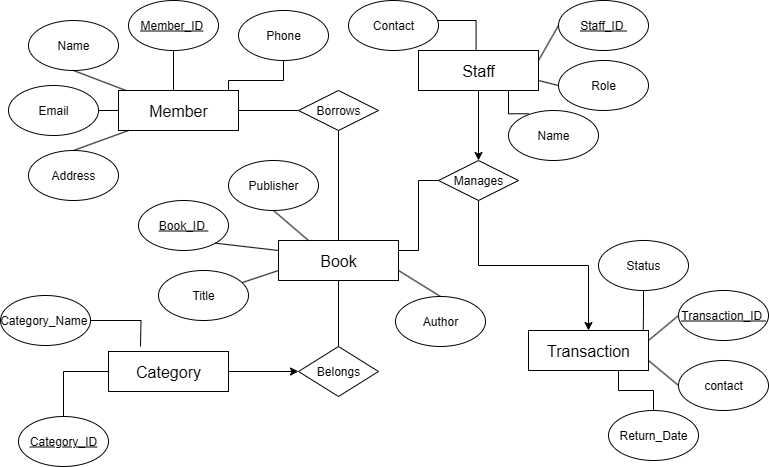

The diagram above was exported from draw.io. Its source (the exported page's mxGraphModel, read from the mxfile embedded in the PNG):
<mxGraphModel dx="1042" dy="562" grid="1" gridSize="10" guides="1" tooltips="1" connect="1" arrows="1" fold="1" page="1" pageScale="1" pageWidth="850" pageHeight="1100" math="0" shadow="0">
  <root>
    <mxCell id="0" />
    <mxCell id="1" parent="0" />
    <mxCell id="jtS3qcf2jYD8efuBhJ7k-1" style="edgeStyle=orthogonalEdgeStyle;rounded=0;orthogonalLoop=1;jettySize=auto;html=1;entryX=0;entryY=0.5;entryDx=0;entryDy=0;endArrow=none;endFill=0;" parent="1" source="jtS3qcf2jYD8efuBhJ7k-2" target="jtS3qcf2jYD8efuBhJ7k-12" edge="1">
      <mxGeometry relative="1" as="geometry" />
    </mxCell>
    <mxCell id="jtS3qcf2jYD8efuBhJ7k-2" value="&lt;font style=&quot;font-size: 16px;&quot;&gt;Member&lt;/font&gt;" style="rounded=0;whiteSpace=wrap;html=1;" parent="1" vertex="1">
      <mxGeometry x="148" y="154" width="120" height="40" as="geometry" />
    </mxCell>
    <mxCell id="jtS3qcf2jYD8efuBhJ7k-3" value="Name" style="ellipse;whiteSpace=wrap;html=1;" parent="1" vertex="1">
      <mxGeometry x="58" y="84" width="90" height="50" as="geometry" />
    </mxCell>
    <mxCell id="jtS3qcf2jYD8efuBhJ7k-4" value="" style="endArrow=none;html=1;rounded=0;entryX=0.5;entryY=1;entryDx=0;entryDy=0;" parent="1" source="jtS3qcf2jYD8efuBhJ7k-2" target="jtS3qcf2jYD8efuBhJ7k-3" edge="1">
      <mxGeometry width="50" height="50" relative="1" as="geometry">
        <mxPoint x="88" y="194" as="sourcePoint" />
        <mxPoint x="138" y="144" as="targetPoint" />
      </mxGeometry>
    </mxCell>
    <mxCell id="jtS3qcf2jYD8efuBhJ7k-5" value="&lt;u&gt;Member_ID&lt;/u&gt;&amp;nbsp;" style="ellipse;whiteSpace=wrap;html=1;" parent="1" vertex="1">
      <mxGeometry x="158" y="64" width="90" height="50" as="geometry" />
    </mxCell>
    <mxCell id="jtS3qcf2jYD8efuBhJ7k-6" value="" style="endArrow=none;html=1;rounded=0;entryX=0.5;entryY=1;entryDx=0;entryDy=0;" parent="1" target="jtS3qcf2jYD8efuBhJ7k-5" edge="1">
      <mxGeometry width="50" height="50" relative="1" as="geometry">
        <mxPoint x="203" y="154" as="sourcePoint" />
        <mxPoint x="218" y="134" as="targetPoint" />
      </mxGeometry>
    </mxCell>
    <mxCell id="jtS3qcf2jYD8efuBhJ7k-7" style="edgeStyle=orthogonalEdgeStyle;rounded=0;orthogonalLoop=1;jettySize=auto;html=1;exitX=0.5;exitY=1;exitDx=0;exitDy=0;" parent="1" source="jtS3qcf2jYD8efuBhJ7k-2" target="jtS3qcf2jYD8efuBhJ7k-2" edge="1">
      <mxGeometry relative="1" as="geometry" />
    </mxCell>
    <mxCell id="jtS3qcf2jYD8efuBhJ7k-8" value="Email" style="ellipse;whiteSpace=wrap;html=1;" parent="1" vertex="1">
      <mxGeometry x="38" y="149" width="90" height="50" as="geometry" />
    </mxCell>
    <mxCell id="jtS3qcf2jYD8efuBhJ7k-9" value="" style="endArrow=none;html=1;rounded=0;exitX=1;exitY=0.5;exitDx=0;exitDy=0;" parent="1" source="jtS3qcf2jYD8efuBhJ7k-8" edge="1">
      <mxGeometry width="50" height="50" relative="1" as="geometry">
        <mxPoint x="98" y="224" as="sourcePoint" />
        <mxPoint x="148" y="174" as="targetPoint" />
      </mxGeometry>
    </mxCell>
    <mxCell id="jtS3qcf2jYD8efuBhJ7k-10" value="Address" style="ellipse;whiteSpace=wrap;html=1;" parent="1" vertex="1">
      <mxGeometry x="58" y="214" width="90" height="50" as="geometry" />
    </mxCell>
    <mxCell id="jtS3qcf2jYD8efuBhJ7k-11" value="" style="endArrow=none;html=1;rounded=0;exitX=0.5;exitY=0;exitDx=0;exitDy=0;" parent="1" source="jtS3qcf2jYD8efuBhJ7k-10" edge="1">
      <mxGeometry width="50" height="50" relative="1" as="geometry">
        <mxPoint x="108" y="244" as="sourcePoint" />
        <mxPoint x="158" y="194" as="targetPoint" />
      </mxGeometry>
    </mxCell>
    <mxCell id="jtS3qcf2jYD8efuBhJ7k-22" style="edgeStyle=orthogonalEdgeStyle;rounded=0;orthogonalLoop=1;jettySize=auto;html=1;endArrow=none;endFill=0;" parent="1" source="jtS3qcf2jYD8efuBhJ7k-12" target="jtS3qcf2jYD8efuBhJ7k-15" edge="1">
      <mxGeometry relative="1" as="geometry" />
    </mxCell>
    <mxCell id="jtS3qcf2jYD8efuBhJ7k-12" value="Borrows " style="rhombus;whiteSpace=wrap;html=1;" parent="1" vertex="1">
      <mxGeometry x="328" y="154" width="80" height="40" as="geometry" />
    </mxCell>
    <mxCell id="jtS3qcf2jYD8efuBhJ7k-26" style="edgeStyle=orthogonalEdgeStyle;rounded=0;orthogonalLoop=1;jettySize=auto;html=1;entryX=0;entryY=0.5;entryDx=0;entryDy=0;endArrow=none;endFill=0;exitX=1;exitY=0.25;exitDx=0;exitDy=0;" parent="1" source="jtS3qcf2jYD8efuBhJ7k-15" target="jtS3qcf2jYD8efuBhJ7k-25" edge="1">
      <mxGeometry relative="1" as="geometry" />
    </mxCell>
    <mxCell id="R7XNEqAv1wuMqyHIKOuD-17" style="edgeStyle=orthogonalEdgeStyle;rounded=0;orthogonalLoop=1;jettySize=auto;html=1;entryX=0.5;entryY=0;entryDx=0;entryDy=0;endArrow=none;endFill=0;" edge="1" parent="1" source="jtS3qcf2jYD8efuBhJ7k-15" target="R7XNEqAv1wuMqyHIKOuD-16">
      <mxGeometry relative="1" as="geometry" />
    </mxCell>
    <mxCell id="jtS3qcf2jYD8efuBhJ7k-15" value="&lt;font style=&quot;font-size: 16px;&quot;&gt;Book&lt;/font&gt;" style="rounded=0;whiteSpace=wrap;html=1;" parent="1" vertex="1">
      <mxGeometry x="308" y="304" width="120" height="40" as="geometry" />
    </mxCell>
    <mxCell id="jtS3qcf2jYD8efuBhJ7k-16" value="&lt;u&gt;Book_ID&amp;nbsp;&lt;/u&gt;" style="ellipse;whiteSpace=wrap;html=1;" parent="1" vertex="1">
      <mxGeometry x="168" y="264" width="90" height="50" as="geometry" />
    </mxCell>
    <mxCell id="jtS3qcf2jYD8efuBhJ7k-17" value="Publisher" style="ellipse;whiteSpace=wrap;html=1;" parent="1" vertex="1">
      <mxGeometry x="258" y="224" width="90" height="50" as="geometry" />
    </mxCell>
    <mxCell id="jtS3qcf2jYD8efuBhJ7k-18" value="" style="endArrow=none;html=1;rounded=0;entryX=1;entryY=1;entryDx=0;entryDy=0;exitX=0;exitY=0.25;exitDx=0;exitDy=0;" parent="1" source="jtS3qcf2jYD8efuBhJ7k-15" target="jtS3qcf2jYD8efuBhJ7k-16" edge="1">
      <mxGeometry width="50" height="50" relative="1" as="geometry">
        <mxPoint x="348" y="324" as="sourcePoint" />
        <mxPoint x="398" y="274" as="targetPoint" />
      </mxGeometry>
    </mxCell>
    <mxCell id="jtS3qcf2jYD8efuBhJ7k-19" value="" style="endArrow=none;html=1;rounded=0;entryX=0.5;entryY=1;entryDx=0;entryDy=0;exitX=0.25;exitY=0;exitDx=0;exitDy=0;" parent="1" source="jtS3qcf2jYD8efuBhJ7k-15" target="jtS3qcf2jYD8efuBhJ7k-17" edge="1">
      <mxGeometry width="50" height="50" relative="1" as="geometry">
        <mxPoint x="418" y="354" as="sourcePoint" />
        <mxPoint x="468" y="304" as="targetPoint" />
      </mxGeometry>
    </mxCell>
    <mxCell id="jtS3qcf2jYD8efuBhJ7k-20" value="Author" style="ellipse;whiteSpace=wrap;html=1;" parent="1" vertex="1">
      <mxGeometry x="425" y="360" width="90" height="50" as="geometry" />
    </mxCell>
    <mxCell id="jtS3qcf2jYD8efuBhJ7k-21" value="" style="endArrow=none;html=1;rounded=0;entryX=0.5;entryY=0;entryDx=0;entryDy=0;exitX=1;exitY=0.75;exitDx=0;exitDy=0;" parent="1" source="jtS3qcf2jYD8efuBhJ7k-15" target="jtS3qcf2jYD8efuBhJ7k-20" edge="1">
      <mxGeometry width="50" height="50" relative="1" as="geometry">
        <mxPoint x="458" y="339" as="sourcePoint" />
        <mxPoint x="508" y="294" as="targetPoint" />
      </mxGeometry>
    </mxCell>
    <mxCell id="jtS3qcf2jYD8efuBhJ7k-23" value="Title" style="ellipse;whiteSpace=wrap;html=1;" parent="1" vertex="1">
      <mxGeometry x="188" y="334" width="90" height="50" as="geometry" />
    </mxCell>
    <mxCell id="jtS3qcf2jYD8efuBhJ7k-24" value="" style="endArrow=none;html=1;rounded=0;exitX=0;exitY=0.75;exitDx=0;exitDy=0;" parent="1" source="jtS3qcf2jYD8efuBhJ7k-15" target="jtS3qcf2jYD8efuBhJ7k-23" edge="1">
      <mxGeometry width="50" height="50" relative="1" as="geometry">
        <mxPoint x="458" y="344" as="sourcePoint" />
        <mxPoint x="508" y="359" as="targetPoint" />
      </mxGeometry>
    </mxCell>
    <mxCell id="jtS3qcf2jYD8efuBhJ7k-25" value="&lt;font&gt;Manages &lt;/font&gt;" style="rhombus;whiteSpace=wrap;html=1;" parent="1" vertex="1">
      <mxGeometry x="468" y="224" width="80" height="40" as="geometry" />
    </mxCell>
    <mxCell id="R7XNEqAv1wuMqyHIKOuD-13" style="edgeStyle=orthogonalEdgeStyle;rounded=0;orthogonalLoop=1;jettySize=auto;html=1;entryX=0.5;entryY=0;entryDx=0;entryDy=0;" edge="1" parent="1" source="jtS3qcf2jYD8efuBhJ7k-27" target="jtS3qcf2jYD8efuBhJ7k-25">
      <mxGeometry relative="1" as="geometry" />
    </mxCell>
    <mxCell id="jtS3qcf2jYD8efuBhJ7k-27" value="&lt;font style=&quot;font-size: 16px;&quot;&gt;Staff&lt;/font&gt;" style="rounded=0;whiteSpace=wrap;html=1;" parent="1" vertex="1">
      <mxGeometry x="448" y="114" width="120" height="40" as="geometry" />
    </mxCell>
    <mxCell id="jtS3qcf2jYD8efuBhJ7k-29" value="Role" style="ellipse;whiteSpace=wrap;html=1;" parent="1" vertex="1">
      <mxGeometry x="588" y="124" width="90" height="50" as="geometry" />
    </mxCell>
    <mxCell id="jtS3qcf2jYD8efuBhJ7k-31" value="" style="endArrow=none;html=1;rounded=0;exitX=1;exitY=0.75;exitDx=0;exitDy=0;entryX=0;entryY=0.5;entryDx=0;entryDy=0;" parent="1" source="jtS3qcf2jYD8efuBhJ7k-27" target="jtS3qcf2jYD8efuBhJ7k-29" edge="1">
      <mxGeometry width="50" height="50" relative="1" as="geometry">
        <mxPoint x="568" y="114" as="sourcePoint" />
        <mxPoint x="568" y="94" as="targetPoint" />
      </mxGeometry>
    </mxCell>
    <mxCell id="jtS3qcf2jYD8efuBhJ7k-32" value="&lt;u&gt;Staff_ID&amp;nbsp;&lt;/u&gt;" style="ellipse;whiteSpace=wrap;html=1;" parent="1" vertex="1">
      <mxGeometry x="588" y="64" width="90" height="50" as="geometry" />
    </mxCell>
    <mxCell id="jtS3qcf2jYD8efuBhJ7k-33" value="" style="endArrow=none;html=1;rounded=0;exitX=1;exitY=0.25;exitDx=0;exitDy=0;entryX=0;entryY=0.5;entryDx=0;entryDy=0;" parent="1" source="jtS3qcf2jYD8efuBhJ7k-27" target="jtS3qcf2jYD8efuBhJ7k-32" edge="1">
      <mxGeometry width="50" height="50" relative="1" as="geometry">
        <mxPoint x="578" y="144" as="sourcePoint" />
        <mxPoint x="608" y="159" as="targetPoint" />
      </mxGeometry>
    </mxCell>
    <mxCell id="jtS3qcf2jYD8efuBhJ7k-46" style="edgeStyle=orthogonalEdgeStyle;rounded=0;orthogonalLoop=1;jettySize=auto;html=1;entryX=0.5;entryY=0;entryDx=0;entryDy=0;exitX=0.5;exitY=1;exitDx=0;exitDy=0;" parent="1" source="jtS3qcf2jYD8efuBhJ7k-25" target="jtS3qcf2jYD8efuBhJ7k-45" edge="1">
      <mxGeometry relative="1" as="geometry">
        <mxPoint x="553" y="354" as="sourcePoint" />
      </mxGeometry>
    </mxCell>
    <mxCell id="R7XNEqAv1wuMqyHIKOuD-9" style="edgeStyle=orthogonalEdgeStyle;rounded=0;orthogonalLoop=1;jettySize=auto;html=1;exitX=0.75;exitY=1;exitDx=0;exitDy=0;entryX=0.5;entryY=0;entryDx=0;entryDy=0;endArrow=none;endFill=0;" edge="1" parent="1" source="jtS3qcf2jYD8efuBhJ7k-45" target="R7XNEqAv1wuMqyHIKOuD-8">
      <mxGeometry relative="1" as="geometry" />
    </mxCell>
    <mxCell id="jtS3qcf2jYD8efuBhJ7k-45" value="&lt;font style=&quot;font-size: 16px;&quot;&gt;Transaction &lt;/font&gt;" style="rounded=0;whiteSpace=wrap;html=1;" parent="1" vertex="1">
      <mxGeometry x="558" y="394" width="120" height="40" as="geometry" />
    </mxCell>
    <mxCell id="jtS3qcf2jYD8efuBhJ7k-47" value="&lt;u&gt;Transaction_ID&amp;nbsp;&lt;/u&gt;" style="ellipse;whiteSpace=wrap;html=1;" parent="1" vertex="1">
      <mxGeometry x="708" y="354" width="90" height="50" as="geometry" />
    </mxCell>
    <mxCell id="jtS3qcf2jYD8efuBhJ7k-48" value="" style="endArrow=none;html=1;rounded=0;entryX=0;entryY=0.5;entryDx=0;entryDy=0;exitX=1;exitY=0.25;exitDx=0;exitDy=0;" parent="1" source="jtS3qcf2jYD8efuBhJ7k-45" target="jtS3qcf2jYD8efuBhJ7k-47" edge="1">
      <mxGeometry width="50" height="50" relative="1" as="geometry">
        <mxPoint x="658" y="524" as="sourcePoint" />
        <mxPoint x="708" y="529" as="targetPoint" />
      </mxGeometry>
    </mxCell>
    <mxCell id="jtS3qcf2jYD8efuBhJ7k-49" value="contact" style="ellipse;whiteSpace=wrap;html=1;" parent="1" vertex="1">
      <mxGeometry x="708" y="424" width="90" height="50" as="geometry" />
    </mxCell>
    <mxCell id="jtS3qcf2jYD8efuBhJ7k-52" value="" style="endArrow=none;html=1;rounded=0;entryX=0;entryY=0.5;entryDx=0;entryDy=0;exitX=1;exitY=0.75;exitDx=0;exitDy=0;" parent="1" source="jtS3qcf2jYD8efuBhJ7k-45" target="jtS3qcf2jYD8efuBhJ7k-49" edge="1">
      <mxGeometry width="50" height="50" relative="1" as="geometry">
        <mxPoint x="768" y="429" as="sourcePoint" />
        <mxPoint x="798" y="404" as="targetPoint" />
      </mxGeometry>
    </mxCell>
    <mxCell id="R7XNEqAv1wuMqyHIKOuD-1" value="Phone" style="ellipse;whiteSpace=wrap;html=1;" vertex="1" parent="1">
      <mxGeometry x="268" y="74" width="90" height="50" as="geometry" />
    </mxCell>
    <mxCell id="R7XNEqAv1wuMqyHIKOuD-2" style="edgeStyle=orthogonalEdgeStyle;rounded=0;orthogonalLoop=1;jettySize=auto;html=1;entryX=0.917;entryY=0;entryDx=0;entryDy=0;entryPerimeter=0;endArrow=none;endFill=0;" edge="1" parent="1" source="R7XNEqAv1wuMqyHIKOuD-1" target="jtS3qcf2jYD8efuBhJ7k-2">
      <mxGeometry relative="1" as="geometry" />
    </mxCell>
    <mxCell id="R7XNEqAv1wuMqyHIKOuD-5" style="edgeStyle=orthogonalEdgeStyle;rounded=0;orthogonalLoop=1;jettySize=auto;html=1;entryX=0.75;entryY=1;entryDx=0;entryDy=0;endArrow=none;endFill=0;exitX=0.227;exitY=0.065;exitDx=0;exitDy=0;exitPerimeter=0;" edge="1" parent="1" source="R7XNEqAv1wuMqyHIKOuD-4" target="jtS3qcf2jYD8efuBhJ7k-27">
      <mxGeometry relative="1" as="geometry">
        <Array as="points">
          <mxPoint x="538" y="177" />
        </Array>
      </mxGeometry>
    </mxCell>
    <mxCell id="R7XNEqAv1wuMqyHIKOuD-4" value="Name" style="ellipse;whiteSpace=wrap;html=1;" vertex="1" parent="1">
      <mxGeometry x="538" y="174" width="90" height="50" as="geometry" />
    </mxCell>
    <mxCell id="R7XNEqAv1wuMqyHIKOuD-6" value="Contact" style="ellipse;whiteSpace=wrap;html=1;" vertex="1" parent="1">
      <mxGeometry x="378" y="64" width="90" height="50" as="geometry" />
    </mxCell>
    <mxCell id="R7XNEqAv1wuMqyHIKOuD-7" style="edgeStyle=orthogonalEdgeStyle;rounded=0;orthogonalLoop=1;jettySize=auto;html=1;entryX=0.48;entryY=0.009;entryDx=0;entryDy=0;entryPerimeter=0;endArrow=none;endFill=0;" edge="1" parent="1" source="R7XNEqAv1wuMqyHIKOuD-6" target="jtS3qcf2jYD8efuBhJ7k-27">
      <mxGeometry relative="1" as="geometry">
        <Array as="points">
          <mxPoint x="506" y="84" />
        </Array>
      </mxGeometry>
    </mxCell>
    <mxCell id="R7XNEqAv1wuMqyHIKOuD-8" value="Return_Date" style="ellipse;whiteSpace=wrap;html=1;" vertex="1" parent="1">
      <mxGeometry x="638" y="474" width="90" height="50" as="geometry" />
    </mxCell>
    <mxCell id="R7XNEqAv1wuMqyHIKOuD-10" value="Status" style="ellipse;whiteSpace=wrap;html=1;" vertex="1" parent="1">
      <mxGeometry x="628" y="304" width="90" height="50" as="geometry" />
    </mxCell>
    <mxCell id="R7XNEqAv1wuMqyHIKOuD-12" style="edgeStyle=orthogonalEdgeStyle;rounded=0;orthogonalLoop=1;jettySize=auto;html=1;entryX=0.956;entryY=0.017;entryDx=0;entryDy=0;entryPerimeter=0;endArrow=none;endFill=0;" edge="1" parent="1" source="R7XNEqAv1wuMqyHIKOuD-10" target="jtS3qcf2jYD8efuBhJ7k-45">
      <mxGeometry relative="1" as="geometry" />
    </mxCell>
    <mxCell id="R7XNEqAv1wuMqyHIKOuD-16" value="&lt;font&gt;Belongs  &lt;/font&gt;" style="rhombus;whiteSpace=wrap;html=1;" vertex="1" parent="1">
      <mxGeometry x="328" y="410" width="80" height="50" as="geometry" />
    </mxCell>
    <mxCell id="R7XNEqAv1wuMqyHIKOuD-19" style="edgeStyle=orthogonalEdgeStyle;rounded=0;orthogonalLoop=1;jettySize=auto;html=1;entryX=0;entryY=0.5;entryDx=0;entryDy=0;" edge="1" parent="1" source="R7XNEqAv1wuMqyHIKOuD-18" target="R7XNEqAv1wuMqyHIKOuD-16">
      <mxGeometry relative="1" as="geometry" />
    </mxCell>
    <mxCell id="R7XNEqAv1wuMqyHIKOuD-18" value="&lt;span data-end=&quot;1246&quot; data-start=&quot;1234&quot;&gt;&lt;font style=&quot;font-size: 16px;&quot;&gt;Category&lt;/font&gt;&lt;/span&gt;" style="rounded=0;whiteSpace=wrap;html=1;" vertex="1" parent="1">
      <mxGeometry x="138" y="415" width="120" height="40" as="geometry" />
    </mxCell>
    <mxCell id="R7XNEqAv1wuMqyHIKOuD-21" style="edgeStyle=orthogonalEdgeStyle;rounded=0;orthogonalLoop=1;jettySize=auto;html=1;entryX=0;entryY=0.5;entryDx=0;entryDy=0;endArrow=none;endFill=0;" edge="1" parent="1" source="R7XNEqAv1wuMqyHIKOuD-20" target="R7XNEqAv1wuMqyHIKOuD-18">
      <mxGeometry relative="1" as="geometry" />
    </mxCell>
    <mxCell id="R7XNEqAv1wuMqyHIKOuD-20" value="&lt;u&gt;Category_ID &lt;/u&gt;" style="ellipse;whiteSpace=wrap;html=1;" vertex="1" parent="1">
      <mxGeometry x="48" y="480" width="90" height="50" as="geometry" />
    </mxCell>
    <mxCell id="R7XNEqAv1wuMqyHIKOuD-22" style="edgeStyle=orthogonalEdgeStyle;rounded=0;orthogonalLoop=1;jettySize=auto;html=1;endArrow=none;endFill=0;" edge="1" parent="1" source="R7XNEqAv1wuMqyHIKOuD-23">
      <mxGeometry relative="1" as="geometry">
        <mxPoint x="170" y="410" as="targetPoint" />
      </mxGeometry>
    </mxCell>
    <mxCell id="R7XNEqAv1wuMqyHIKOuD-23" value="Category_Name&amp;nbsp;" style="ellipse;whiteSpace=wrap;html=1;" vertex="1" parent="1">
      <mxGeometry x="30" y="359" width="90" height="50" as="geometry" />
    </mxCell>
  </root>
</mxGraphModel>